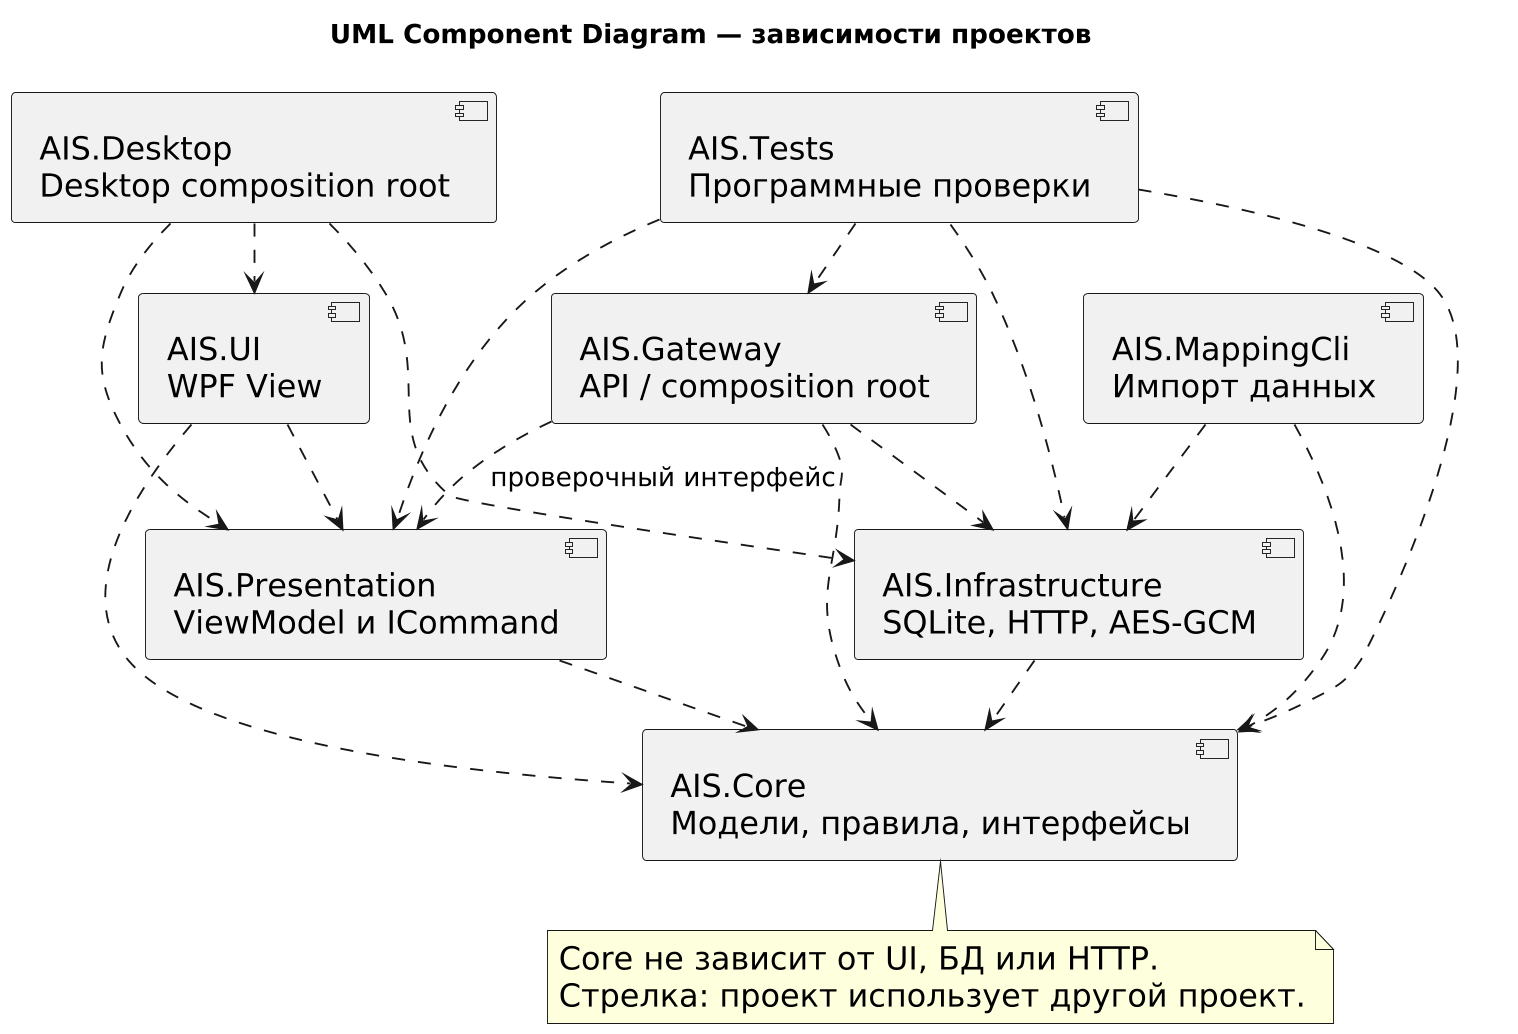

The diagram above was rendered by PlantUML. Its source (embedded in the PNG):
@startuml
!pragma layout smetana
skinparam dpi 180
skinparam shadowing false
skinparam defaultFontName DejaVu Sans
skinparam defaultFontSize 17
skinparam ArrowFontSize 14
skinparam rectangleBackgroundColor #F4F7FA
skinparam rectangleBorderColor #455A70
skinparam packageBackgroundColor #FFFFFF
skinparam componentStyle uml2
title UML Component Diagram — зависимости проектов
component "AIS.Core\nМодели, правила, интерфейсы" as core
component "AIS.Infrastructure\nSQLite, HTTP, AES-GCM" as infra
component "AIS.Presentation\nViewModel и ICommand" as vm
component "AIS.UI\nWPF View" as ui
component "AIS.Gateway\nAPI / composition root" as api
component "AIS.Desktop\nDesktop composition root" as host
component "AIS.Tests\nПрограммные проверки" as tests
infra ..> core
vm ..> core
ui ..> vm
ui ..> core
api ..> core
api ..> infra
api ..> vm : проверочный интерфейс
component "AIS.MappingCli\nИмпорт данных" as cli
cli ..> core
cli ..> infra
host ..> ui
host ..> infra
host ..> vm
tests ..> core
tests ..> infra
tests ..> vm
tests ..> api
note bottom of core
Core не зависит от UI, БД или HTTP.
Стрелка: проект использует другой проект.
end note

@enduml